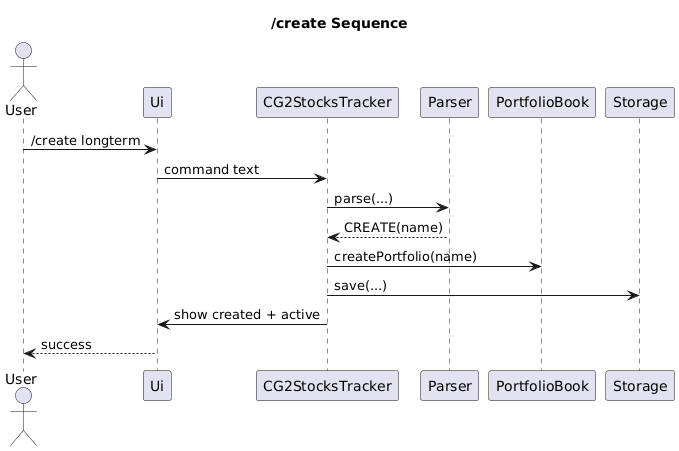

The diagram above was rendered by PlantUML. Its source (embedded in the PNG):
@startuml
title /create Sequence

actor User
participant Ui
participant CG2StocksTracker
participant Parser
participant PortfolioBook
participant Storage

User -> Ui : /create longterm
Ui -> CG2StocksTracker : command text
CG2StocksTracker -> Parser : parse(...)
Parser --> CG2StocksTracker : CREATE(name)
CG2StocksTracker -> PortfolioBook : createPortfolio(name)
CG2StocksTracker -> Storage : save(...)
CG2StocksTracker -> Ui : show created + active
Ui --> User : success
@enduml